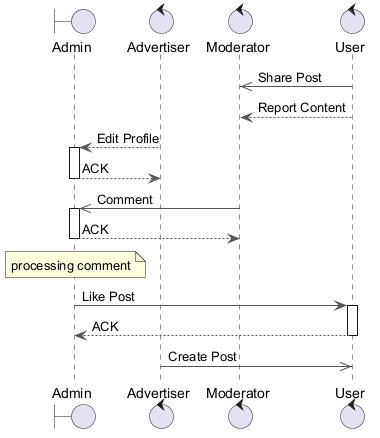

The diagram above was rendered by PlantUML. Its source (embedded in the PNG):
@startuml
skinparam backgroundColor #FFFFFF
skinparam classBackgroundColor #E8F4FA
skinparam classBorderColor #2C7DA0
skinparam ArrowColor #555555
boundary "Admin" as A
control "Advertiser" as A2
control "Moderator" as M
control "User" as U
U ->> M : Share Post
U --> M : Report Content
A2 --> A : Edit Profile
activate A
A --> A2 : ACK
deactivate A
M ->> A : Comment
activate A
A --> M : ACK
deactivate A
note over A : processing comment
A -> U : Like Post
activate U
U --> A : ACK
deactivate U
A2 ->> U : Create Post
@enduml